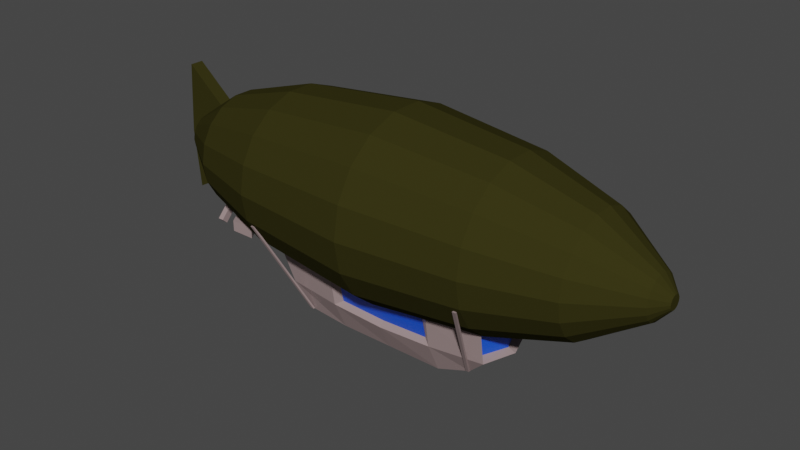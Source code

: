 # Source: blimp_only.blend  (saved by Blender 3.4.6; exported with 4.5.12 LTS)
import bpy
from mathutils import Matrix  # noqa: F401  (used for matrix-valued properties, if any)

bpy.ops.wm.read_factory_settings(use_empty=True)
scene = bpy.context.scene
scene.name = 'Scene'

# ---- collections
col_collection = bpy.data.collections.new('Collection'); scene.collection.children.link(col_collection)

# ---- materials (node trees are filled in below, after node groups)
mat_blimp = bpy.data.materials.new('blimp')
mat_blimp.use_transparent_shadow = False
mat_metal_attachments = bpy.data.materials.new('metal attachments')
mat_metal_attachments.use_transparent_shadow = False
mat_glass = bpy.data.materials.new('glass')
mat_glass.use_transparent_shadow = False

# ---- material node trees
mat_blimp.use_nodes = True; mat_blimp.node_tree.nodes.clear()
_N = mat_blimp.node_tree.nodes; _L = mat_blimp.node_tree.links
n0 = _N.new('ShaderNodeBsdfPrincipled'); n0.name = 'Principled BSDF'; n0.location = (10, 300)
n0.distribution = 'GGX'
n0.subsurface_method = 'RANDOM_WALK_SKIN'
n0.inputs[0].default_value = (0.03545, 0.03264, 0.007624, 1.0)
n0.inputs[2].default_value = 0.0
n0.inputs[3].default_value = 1.45
n0.inputs[13].default_value = 0.0
n0.inputs[27].default_value = (0.0, 0.0, 0.0, 1.0)
n0.inputs[28].default_value = 1.0
n1 = _N.new('ShaderNodeOutputMaterial'); n1.name = 'Material Output'; n1.location = (300, 300)
_L.new(n0.outputs[0], n1.inputs[0])
n1.is_active_output = True
mat_metal_attachments.use_nodes = True; mat_metal_attachments.node_tree.nodes.clear()
_N = mat_metal_attachments.node_tree.nodes; _L = mat_metal_attachments.node_tree.links
n0 = _N.new('ShaderNodeBsdfPrincipled'); n0.name = 'Principled BSDF'; n0.location = (10, 300)
n0.distribution = 'GGX'
n0.subsurface_method = 'RANDOM_WALK_SKIN'
n0.inputs[0].default_value = (0.3394, 0.2506, 0.2478, 1.0)
n0.inputs[2].default_value = 0.2869
n0.inputs[3].default_value = 1.45
n0.inputs[13].default_value = 0.2973
n0.inputs[27].default_value = (0.0, 0.0, 0.0, 1.0)
n0.inputs[28].default_value = 1.0
n1 = _N.new('ShaderNodeOutputMaterial'); n1.name = 'Material Output'; n1.location = (300, 300)
_L.new(n0.outputs[0], n1.inputs[0])
n1.is_active_output = True
mat_glass.use_nodes = True; mat_glass.node_tree.nodes.clear()
_N = mat_glass.node_tree.nodes; _L = mat_glass.node_tree.links
n0 = _N.new('ShaderNodeBsdfPrincipled'); n0.name = 'Principled BSDF'; n0.location = (10, 300)
n0.distribution = 'GGX'
n0.subsurface_method = 'RANDOM_WALK_SKIN'
n0.inputs[0].default_value = (0.0002261, 0.08616, 0.8, 1.0)
n0.inputs[3].default_value = 1.45
n0.inputs[13].default_value = 1.0
n0.inputs[27].default_value = (0.0, 0.0, 0.0, 1.0)
n0.inputs[28].default_value = 1.0
n1 = _N.new('ShaderNodeOutputMaterial'); n1.name = 'Material Output'; n1.location = (300, 300)
_L.new(n0.outputs[0], n1.inputs[0])
n1.is_active_output = True

# ---- world
world_world = bpy.data.worlds.new('World'); scene.world = world_world
world_world.use_nodes = True; world_world.node_tree.nodes.clear()
_N = world_world.node_tree.nodes; _L = world_world.node_tree.links
n0 = _N.new('ShaderNodeOutputWorld'); n0.name = 'World Output'; n0.location = (300, 300)
n1 = _N.new('ShaderNodeBackground'); n1.name = 'Background'; n1.location = (10, 300)
n1.inputs[0].default_value = (0.05088, 0.05088, 0.05088, 1.0)
_L.new(n1.outputs[0], n0.inputs[0])
n0.is_active_output = True
world_world.color = (0.05088, 0.05088, 0.05088)
world_world.use_sun_shadow = False
world_world.sun_shadow_jitter_overblur = 0.0

# ---- meshes
me_blimp = bpy.data.meshes.new('blimp')
me_blimp.from_pydata([(-2.359, 1.011, -1.34), (-2.359, 1.011, 1.056), (-2.017, 0.9511, -1.34), (-2.017, 0.9511, 1.056), (-1.716, 0.7774, -1.34), (-1.716, 0.7774, 1.056), (-1.493, 0.5114, -1.34), (-1.493, 0.5114, 1.056), (-1.374, 0.185, -1.34), (-1.374, 0.185, 1.056), (-1.374, -0.1623, -1.34), (-1.374, -0.1623, 1.056), (-1.493, -0.4886, -1.34), (-1.493, -0.4886, 1.056), (-1.716, -0.7547, -1.34), (-1.716, -0.7547, 1.056), (-2.017, -0.9283, -1.34), (-2.017, -0.9283, 1.056), (-2.359, -0.9886, -1.34), (-2.359, -0.9886, 1.056), (-2.701, -0.9283, -1.34), (-2.701, -0.9283, 1.056), (-3.002, -0.7547, -1.34), (-3.002, -0.7547, 1.056), (-3.225, -0.4886, -1.34), (-3.225, -0.4886, 1.056), (-3.344, -0.1623, -1.34), (-3.344, -0.1623, 1.056), (-3.344, 0.185, -1.34), (-3.344, 0.185, 1.056), (-3.225, 0.5114, -1.34), (-3.225, 0.5114, 1.056), (-3.002, 0.7774, -1.34), (-3.002, 0.7774, 1.056), (-2.701, 0.9511, -1.34), (-2.701, 0.9511, 1.056), (-2.359, 0.7173, -2.114), (-2.118, 0.6747, -2.114), (-2.118, 0.6747, 1.83), (-2.359, 0.7173, 1.83), (-1.905, 0.5522, -2.114), (-1.905, 0.5522, 1.83), (-1.748, 0.3644, -2.114), (-1.748, 0.3644, 1.83), (-1.664, 0.134, -2.114), (-1.664, 0.134, 1.83), (-1.664, -0.1112, -2.114), (-1.664, -0.1112, 1.83), (-1.748, -0.3416, -2.114), (-1.748, -0.3416, 1.83), (-1.905, -0.5294, -2.114), (-1.905, -0.5294, 1.83), (-2.118, -0.652, -2.114), (-2.118, -0.652, 1.83), (-2.359, -0.6945, -2.114), (-2.359, -0.6945, 1.83), (-2.6, -0.652, -2.114), (-2.6, -0.652, 1.83), (-2.813, -0.5294, -2.114), (-2.813, -0.5294, 1.83), (-2.97, -0.3416, -2.114), (-2.97, -0.3416, 1.83), (-3.054, -0.1112, -2.114), (-3.054, -0.1112, 1.83), (-3.054, 0.134, -2.114), (-3.054, 0.134, 1.83), (-2.97, 0.3644, -2.114), (-2.97, 0.3644, 1.83), (-2.813, 0.5522, -2.114), (-2.813, 0.5522, 1.83), (-2.6, 0.6747, -2.114), (-2.6, 0.6747, 1.83), (-2.359, 0.2749, -2.646), (-2.269, 0.259, -2.646), (-2.269, 0.259, 2.363), (-2.359, 0.2749, 2.363), (-2.19, 0.2132, -2.646), (-2.19, 0.2132, 2.363), (-2.131, 0.1431, -2.646), (-2.131, 0.1431, 2.363), (-2.099, 0.05714, -2.646), (-2.099, 0.05714, 2.363), (-2.099, -0.03436, -2.646), (-2.099, -0.03436, 2.363), (-2.131, -0.1203, -2.646), (-2.131, -0.1203, 2.363), (-2.19, -0.1904, -2.646), (-2.19, -0.1904, 2.363), (-2.269, -0.2362, -2.646), (-2.269, -0.2362, 2.363), (-2.359, -0.2521, -2.646), (-2.359, -0.2521, 2.363), (-2.449, -0.2362, -2.646), (-2.449, -0.2362, 2.363), (-2.528, -0.1904, -2.646), (-2.528, -0.1904, 2.363), (-2.587, -0.1203, -2.646), (-2.587, -0.1203, 2.363), (-2.618, -0.03436, -2.646), (-2.618, -0.03436, 2.363), (-2.618, 0.05714, -2.646), (-2.618, 0.05714, 2.363), (-2.587, 0.1431, -2.646), (-2.587, 0.1431, 2.363), (-2.528, 0.2132, -2.646), (-2.528, 0.2132, 2.363), (-2.449, 0.259, -2.646), (-2.449, 0.259, 2.363), (-2.359, 1.171, -0.09796), (-1.962, 1.101, -0.09796), (-1.614, 0.8995, -0.09796), (-1.355, 0.5911, -0.09796), (-1.217, 0.2127, -0.09796), (-1.217, -0.1899, -0.09796), (-1.355, -0.5683, -0.09796), (-1.614, -0.8767, -0.09796), (-1.962, -1.078, -0.09796), (-2.359, -1.148, -0.09796), (-2.755, -1.078, -0.09796), (-3.104, -0.8767, -0.09796), (-3.363, -0.5683, -0.09796), (-3.501, -0.1899, -0.09796), (-3.501, 0.2127, -0.09796), (-3.363, 0.5911, -0.09796), (-3.104, 0.8995, -0.09796), (-2.755, 1.101, -0.09796), (-2.359, 0.09677, -2.769), (-2.33, 0.09162, -2.769), (-2.33, 0.09162, 2.486), (-2.359, 0.09677, 2.486), (-2.304, 0.07679, -2.769), (-2.304, 0.07679, 2.486), (-2.285, 0.05408, -2.769), (-2.285, 0.05408, 2.486), (-2.275, 0.02621, -2.769), (-2.275, 0.02621, 2.486), (-2.275, -0.003437, -2.769), (-2.275, -0.003437, 2.486), (-2.285, -0.0313, -2.769), (-2.285, -0.0313, 2.486), (-2.304, -0.05402, -2.769), (-2.304, -0.05402, 2.486), (-2.33, -0.06884, -2.769), (-2.33, -0.06884, 2.486), (-2.359, -0.07399, -2.769), (-2.359, -0.07399, 2.486), (-2.388, -0.06884, -2.769), (-2.388, -0.06884, 2.486), (-2.414, -0.05402, -2.769), (-2.414, -0.05402, 2.486), (-2.433, -0.0313, -2.769), (-2.433, -0.0313, 2.486), (-2.443, -0.003437, -2.769), (-2.443, -0.003437, 2.486), (-2.443, 0.02621, -2.769), (-2.443, 0.02621, 2.486), (-2.433, 0.05408, -2.769), (-2.433, 0.05408, 2.486), (-2.414, 0.07679, -2.769), (-2.414, 0.07679, 2.486), (-2.388, 0.09162, -2.769), (-2.388, 0.09162, 2.486), (-0.6974, -0.264, -1.079), (-1.484, -0.4457, -1.31), (-0.6974, 0.2867, -1.079), (-1.484, 0.4669, -1.31), (-0.8066, -0.264, 0.8006), (-1.471, -0.4457, 1.006), (-0.8066, 0.2867, 0.8006), (-1.471, 0.4669, 1.006), (-0.7104, -0.3001, -1.073), (-1.967, -0.9287, -1.296), (-0.7104, -0.2748, -1.073), (-1.967, -0.9034, -1.296), (-0.7104, -0.3001, -1.04), (-1.967, -0.9287, -1.262), (-0.7104, -0.2748, -1.04), (-1.967, -0.9034, -1.262), (-0.65, 0.2867, -0.09671), (-1.324, 0.5239, -0.09671), (-0.65, -0.264, -0.09671), (-1.324, -0.5011, -0.09671), (-1.062, -0.3865, -1.2), (-1.062, 0.4077, -1.2), (-1.067, 0.4077, 1.006), (-1.067, -0.3865, 1.006), (-0.9934, -0.4418, -0.09671), (-0.9934, 0.4646, -0.09671), (-1.217, 0.01139, -0.09796), (-0.7502, 0.01139, -1.079), (-1.381, 0.01139, -1.455), (-0.8593, 0.01139, 0.8006), (-1.369, 0.01139, 1.116), (-1.221, 0.01139, -0.09671), (-0.7027, 0.01139, -0.09671), (-1.067, 0.01139, 1.116), (-1.062, 0.01139, -1.344), (-1.296, 0.1989, 0.4792), (-1.296, -0.1761, 0.4792), (-1.397, 0.5239, 0.4548), (-0.65, -0.264, 0.4548), (-0.65, 0.2867, 0.4548), (-1.397, -0.5011, 0.4548), (-1.03, -0.4418, 0.4548), (-1.03, 0.4646, 0.4548), (-1.295, 0.01139, 0.4548), (-0.7027, 0.01139, 0.4548), (-0.65, 0.2867, -0.6482), (-1.392, -0.5011, -0.6482), (-1.392, 0.5239, -0.6482), (-0.65, -0.264, -0.6482), (-1.028, 0.4646, -0.6482), (-1.028, -0.4418, -0.6482), (-0.7027, 0.01139, -0.6482), (-1.289, 0.01139, -0.6482), (-0.8074, -0.2887, 0.7701), (-1.967, -0.9369, 0.9923), (-0.8074, -0.2634, 0.7701), (-1.967, -0.9115, 0.9923), (-0.8074, -0.2887, 0.8033), (-1.967, -0.9369, 1.026), (-0.8074, -0.2634, 0.8033), (-1.967, -0.9115, 1.026), (-0.815, 0.2997, 0.7973), (-2.002, 0.9446, 1.067), (-0.815, 0.325, 0.7973), (-2.002, 0.9699, 1.067), (-0.815, 0.2997, 0.8306), (-2.002, 0.9446, 1.1), (-0.815, 0.325, 0.8306), (-2.002, 0.9699, 1.1), (-0.7137, 0.2883, -1.077), (-2.029, 0.9816, -1.344), (-0.7137, 0.3137, -1.077), (-2.029, 1.007, -1.344), (-0.7137, 0.2883, -1.044), (-2.029, 0.9816, -1.311), (-0.7137, 0.3137, -1.044), (-2.029, 1.007, -1.311), (-1.344, 0.4688, -0.577), (-1.296, 0.4688, -0.09674), (-1.348, -0.446, 0.3836), (-1.296, -0.446, -0.09674), (-1.061, -0.3868, -0.09674), (-1.061, 0.4096, -0.09674), (-1.085, 0.4096, -0.577), (-1.087, -0.3868, 0.3836), (-1.348, 0.4688, 0.3836), (-1.087, 0.4096, 0.3836), (-1.344, -0.446, -0.577), (-1.085, -0.3868, -0.577), (-1.353, 0.01125, 1.041), (-1.438, -0.3638, 0.9374), (-1.438, 0.3849, 0.9374), (-1.103, 0.3306, 0.9374), (-1.103, -0.3095, 0.9374), (-1.103, 0.01126, 1.041)], [], [(108, 1, 3, 109), (109, 3, 5, 110), (110, 5, 7, 111), (111, 7, 9, 197, 112), (197, 9, 11, 198), (113, 198, 11, 13, 114), (114, 13, 15, 115), (115, 15, 17, 116), (116, 17, 19, 117), (117, 19, 21, 118), (118, 21, 23, 119), (119, 23, 25, 120), (120, 25, 27, 121), (121, 27, 29, 122), (122, 29, 31, 123), (123, 31, 33, 124), (22, 24, 60, 58), (124, 33, 35, 125), (125, 35, 1, 108), (4, 6, 42, 40), (45, 43, 79, 81), (56, 58, 94, 92), (7, 5, 41, 43), (25, 23, 59, 61), (14, 16, 52, 50), (32, 34, 70, 68), (17, 15, 51, 53), (35, 33, 69, 71), (6, 8, 44, 42), (24, 26, 62, 60), (9, 7, 43, 45), (27, 25, 61, 63), (16, 18, 54, 52), (34, 0, 36, 70), (19, 17, 53, 55), (1, 35, 71, 39), (8, 10, 46, 44), (26, 28, 64, 62), (0, 2, 37, 36), (11, 9, 45, 47), (29, 27, 63, 65), (3, 1, 39, 38), (18, 20, 56, 54), (21, 19, 55, 57), (10, 12, 48, 46), (28, 30, 66, 64), (13, 11, 47, 49), (31, 29, 65, 67), (2, 4, 40, 37), (20, 22, 58, 56), (5, 3, 38, 41), (23, 21, 57, 59), (12, 14, 50, 48), (30, 32, 68, 66), (15, 13, 49, 51), (33, 31, 67, 69), (100, 102, 156, 154), (74, 75, 129, 128), (70, 36, 72, 106), (59, 57, 93, 95), (44, 46, 82, 80), (39, 71, 107, 75), (58, 60, 96, 94), (47, 45, 81, 83), (61, 59, 95, 97), (46, 48, 84, 82), (60, 62, 98, 96), (49, 47, 83, 85), (63, 61, 97, 99), (48, 50, 86, 84), (62, 64, 100, 98), (51, 49, 85, 87), (36, 37, 73, 72), (65, 63, 99, 101), (50, 52, 88, 86), (38, 39, 75, 74), (64, 66, 102, 100), (53, 51, 87, 89), (37, 40, 76, 73), (67, 65, 101, 103), (52, 54, 90, 88), (41, 38, 74, 77), (66, 68, 104, 102), (55, 53, 89, 91), (40, 42, 78, 76), (69, 67, 103, 105), (54, 56, 92, 90), (43, 41, 77, 79), (68, 70, 106, 104), (57, 55, 91, 93), (42, 44, 80, 78), (71, 69, 105, 107), (34, 125, 108, 0), (32, 124, 125, 34), (30, 123, 124, 32), (28, 122, 123, 30), (26, 121, 122, 28), (24, 120, 121, 26), (22, 119, 120, 24), (20, 118, 119, 22), (18, 117, 118, 20), (16, 116, 117, 18), (14, 115, 116, 16), (12, 114, 115, 14), (10, 113, 114, 12), (8, 112, 188, 113, 10), (6, 111, 112, 8), (4, 110, 111, 6), (2, 109, 110, 4), (0, 108, 109, 2), (128, 129, 161, 159, 157, 155, 153, 151, 149, 147, 145, 143, 141, 139, 137, 135, 133, 131), (126, 127, 130, 132, 134, 136, 138, 140, 142, 144, 146, 148, 150, 152, 154, 156, 158, 160), (89, 87, 141, 143), (73, 76, 130, 127), (103, 101, 155, 157), (88, 90, 144, 142), (77, 74, 128, 131), (102, 104, 158, 156), (91, 89, 143, 145), (76, 78, 132, 130), (105, 103, 157, 159), (90, 92, 146, 144), (79, 77, 131, 133), (104, 106, 160, 158), (93, 91, 145, 147), (78, 80, 134, 132), (107, 105, 159, 161), (92, 94, 148, 146), (81, 79, 133, 135), (106, 72, 126, 160), (95, 93, 147, 149), (80, 82, 136, 134), (75, 107, 161, 129), (94, 96, 150, 148), (83, 81, 135, 137), (97, 95, 149, 151), (82, 84, 138, 136), (96, 98, 152, 150), (85, 83, 137, 139), (99, 97, 151, 153), (84, 86, 140, 138), (98, 100, 154, 152), (87, 85, 139, 141), (72, 73, 127, 126), (101, 99, 153, 155), (86, 88, 142, 140), (196, 190, 165, 183), (204, 199, 169, 184), (167, 185, 255, 252), (212, 208, 163, 182), (206, 191, 166, 200), (214, 190, 163, 208), (170, 171, 173, 172), (172, 173, 177, 176), (176, 177, 175, 174), (174, 175, 171, 170), (172, 176, 174, 170), (177, 173, 171, 175), (205, 193, 181, 202), (213, 194, 180, 210), (202, 181, 242, 241), (199, 204, 248, 247), (207, 211, 187, 178), (200, 203, 186, 180), (210, 212, 182, 162), (191, 195, 185, 166), (201, 204, 184, 168), (189, 196, 183, 164), (162, 182, 196, 189), (168, 184, 195, 191), (207, 178, 194, 213), (199, 179, 193, 205), (209, 165, 190, 214), (201, 168, 191, 206), (169, 192, 251, 253), (182, 163, 190, 196), (178, 201, 206, 194), (169, 199, 205, 192), (178, 187, 204, 201), (166, 185, 203, 200), (185, 167, 202, 203), (192, 205, 202, 167), (194, 206, 200, 180), (208, 212, 250, 249), (112, 197, 198, 113, 188), (179, 209, 214, 193), (164, 207, 213, 189), (180, 186, 212, 210), (164, 183, 211, 207), (183, 165, 209, 211), (189, 213, 210, 162), (193, 214, 208, 181), (181, 208, 249, 242), (215, 216, 218, 217), (217, 218, 222, 221), (221, 222, 220, 219), (219, 220, 216, 215), (217, 221, 219, 215), (222, 218, 216, 220), (223, 224, 226, 225), (225, 226, 230, 229), (229, 230, 228, 227), (227, 228, 224, 223), (225, 229, 227, 223), (230, 226, 224, 228), (231, 232, 234, 233), (233, 234, 238, 237), (237, 238, 236, 235), (235, 236, 232, 231), (233, 237, 235, 231), (238, 234, 232, 236), (246, 241, 242, 243), (245, 239, 240, 244), (244, 240, 247, 248), (243, 242, 249, 250), (212, 186, 243, 250), (204, 187, 244, 248), (211, 209, 239, 245), (203, 202, 241, 246), (187, 211, 245, 244), (209, 179, 240, 239), (186, 203, 246, 243), (179, 199, 247, 240), (256, 251, 252, 255), (254, 253, 251, 256), (195, 184, 254, 256), (184, 169, 253, 254), (192, 167, 252, 251), (185, 195, 256, 255)])
me_blimp.polygons.foreach_set('material_index', [0, 0, 0, 0, 0, 0, 0, 0, 0, 0, 0, 0, 0, 0, 0, 0, 0, 0, 0, 0, 0, 0, 0, 0, 0, 0, 0, 0, 0, 0, 0, 0, 0, 0, 0, 0, 0, 0, 0, 0, 0, 0, 0, 0, 0, 0, 0, 0, 0, 0, 0, 0, 0, 0, 0, 0, 0, 0, 0, 0, 0, 0, 0, 0, 0, 0, 0, 0, 0, 0, 0, 0, 0, 0, 0, 0, 0, 0, 0, 0, 0, 0, 0, 0, 0, 0, 0, 0, 0, 0, 0, 0, 0, 0, 0, 0, 0, 0, 0, 0, 0, 0, 0, 0, 0, 0, 0, 0, 0, 0, 0, 0, 0, 0, 0, 0, 0, 0, 0, 0, 0, 0, 0, 0, 0, 0, 0, 0, 0, 0, 0, 0, 0, 0, 0, 0, 0, 0, 0, 0, 0, 0, 0, 0, 0, 0, 1, 1, 1, 1, 1, 1, 1, 1, 1, 1, 1, 1, 1, 1, 1, 1, 1, 1, 1, 1, 1, 1, 1, 1, 1, 1, 1, 1, 1, 1, 1, 1, 1, 1, 1, 1, 1, 1, 0, 1, 1, 1, 1, 1, 1, 1, 1, 1, 1, 1, 1, 1, 1, 1, 1, 1, 1, 1, 1, 1, 1, 1, 1, 1, 1, 2, 2, 2, 2, 1, 1, 1, 1, 1, 1, 1, 1, 2, 2, 1, 1, 1, 1])
_uv = me_blimp.uv_layers.new(name='UVMap')
_uv.uv.foreach_set('vector', [1.0, 0.75, 1.0, 1.0, 0.9444, 1.0, 0.9444, 0.75, 0.9444, 0.75, 0.9444, 1.0, 0.8889, 1.0, 0.8889, 0.75, 0.8889, 0.75, 0.8889, 1.0, 0.8333, 1.0, 0.8333, 0.75, 0.8333, 0.75, 0.8333, 1.0, 0.7778, 1.0, 0.7778, 0.875, 0.7778, 0.75, 0.7778, 0.875, 0.7778, 1.0, 0.7222, 1.0, 0.7222, 0.875, 0.7222, 0.75, 0.7222, 0.875, 0.7222, 1.0, 0.6667, 1.0, 0.6667, 0.75, 0.6667, 0.75, 0.6667, 1.0, 0.6111, 1.0, 0.6111, 0.75, 0.6111, 0.75, 0.6111, 1.0, 0.5556, 1.0, 0.5556, 0.75, 0.5556, 0.75, 0.5556, 1.0, 0.5, 1.0, 0.5, 0.75, 0.5, 0.75, 0.5, 1.0, 0.4444, 1.0, 0.4444, 0.75, 0.4444, 0.75, 0.4444, 1.0, 0.3889, 1.0, 0.3889, 0.75, 0.3889, 0.75, 0.3889, 1.0, 0.3333, 1.0, 0.3333, 0.75, 0.3333, 0.75, 0.3333, 1.0, 0.2778, 1.0, 0.2778, 0.75, 0.2778, 0.75, 0.2778, 1.0, 0.2222, 1.0, 0.2222, 0.75, 0.2222, 0.75, 0.2222, 1.0, 0.1667, 1.0, 0.1667, 0.75, 0.1667, 0.75, 0.1667, 1.0, 0.1111, 1.0, 0.1111, 0.75, 0.3889, 0.5, 0.3333, 0.5, 0.3333, 0.5, 0.3889, 0.5, 0.1111, 0.75, 0.1111, 1.0, 0.05556, 1.0, 0.05556, 0.75, 0.05556, 0.75, 0.05556, 1.0, -1.863e-07, 1.0, -1.863e-07, 0.75, 0.8889, 0.5, 0.8333, 0.5, 0.8333, 0.5, 0.8889, 0.5, 0.7778, 1.0, 0.8333, 1.0, 0.8333, 1.0, 0.7778, 1.0, 0.4444, 0.5, 0.3889, 0.5, 0.3889, 0.5, 0.4444, 0.5, 0.8333, 1.0, 0.8889, 1.0, 0.8889, 1.0, 0.8333, 1.0, 0.3333, 1.0, 0.3889, 1.0, 0.3889, 1.0, 0.3333, 1.0, 0.6111, 0.5, 0.5556, 0.5, 0.5556, 0.5, 0.6111, 0.5, 0.1111, 0.5, 0.05556, 0.5, 0.05556, 0.5, 0.1111, 0.5, 0.5556, 1.0, 0.6111, 1.0, 0.6111, 1.0, 0.5556, 1.0, 0.05556, 1.0, 0.1111, 1.0, 0.1111, 1.0, 0.05556, 1.0, 0.8333, 0.5, 0.7778, 0.5, 0.7778, 0.5, 0.8333, 0.5, 0.3333, 0.5, 0.2778, 0.5, 0.2778, 0.5, 0.3333, 0.5, 0.7778, 1.0, 0.8333, 1.0, 0.8333, 1.0, 0.7778, 1.0, 0.2778, 1.0, 0.3333, 1.0, 0.3333, 1.0, 0.2778, 1.0, 0.5556, 0.5, 0.5, 0.5, 0.5, 0.5, 0.5556, 0.5, 0.05556, 0.5, -1.863e-07, 0.5, -1.863e-07, 0.5, 0.05556, 0.5, 0.5, 1.0, 0.5556, 1.0, 0.5556, 1.0, 0.5, 1.0, -1.863e-07, 1.0, 0.05556, 1.0, 0.05556, 1.0, -1.863e-07, 1.0, 0.7778, 0.5, 0.7222, 0.5, 0.7222, 0.5, 0.7778, 0.5, 0.2778, 0.5, 0.2222, 0.5, 0.2222, 0.5, 0.2778, 0.5, 1.0, 0.5, 0.9444, 0.5, 0.9444, 0.5, 1.0, 0.5, 0.7222, 1.0, 0.7778, 1.0, 0.7778, 1.0, 0.7222, 1.0, 0.2222, 1.0, 0.2778, 1.0, 0.2778, 1.0, 0.2222, 1.0, 0.9444, 1.0, 1.0, 1.0, 1.0, 1.0, 0.9444, 1.0, 0.5, 0.5, 0.4444, 0.5, 0.4444, 0.5, 0.5, 0.5, 0.4444, 1.0, 0.5, 1.0, 0.5, 1.0, 0.4444, 1.0, 0.7222, 0.5, 0.6667, 0.5, 0.6667, 0.5, 0.7222, 0.5, 0.2222, 0.5, 0.1667, 0.5, 0.1667, 0.5, 0.2222, 0.5, 0.6667, 1.0, 0.7222, 1.0, 0.7222, 1.0, 0.6667, 1.0, 0.1667, 1.0, 0.2222, 1.0, 0.2222, 1.0, 0.1667, 1.0, 0.9444, 0.5, 0.8889, 0.5, 0.8889, 0.5, 0.9444, 0.5, 0.4444, 0.5, 0.3889, 0.5, 0.3889, 0.5, 0.4444, 0.5, 0.8889, 1.0, 0.9444, 1.0, 0.9444, 1.0, 0.8889, 1.0, 0.3889, 1.0, 0.4444, 1.0, 0.4444, 1.0, 0.3889, 1.0, 0.6667, 0.5, 0.6111, 0.5, 0.6111, 0.5, 0.6667, 0.5, 0.1667, 0.5, 0.1111, 0.5, 0.1111, 0.5, 0.1667, 0.5, 0.6111, 1.0, 0.6667, 1.0, 0.6667, 1.0, 0.6111, 1.0, 0.1111, 1.0, 0.1667, 1.0, 0.1667, 1.0, 0.1111, 1.0, 0.2222, 0.5, 0.1667, 0.5, 0.1667, 0.5, 0.2222, 0.5, 0.9444, 1.0, 1.0, 1.0, 1.0, 1.0, 0.9444, 1.0, 0.05556, 0.5, -1.863e-07, 0.5, -1.863e-07, 0.5, 0.05556, 0.5, 0.3889, 1.0, 0.4444, 1.0, 0.4444, 1.0, 0.3889, 1.0, 0.7778, 0.5, 0.7222, 0.5, 0.7222, 0.5, 0.7778, 0.5, -1.863e-07, 1.0, 0.05556, 1.0, 0.05556, 1.0, -1.863e-07, 1.0, 0.3889, 0.5, 0.3333, 0.5, 0.3333, 0.5, 0.3889, 0.5, 0.7222, 1.0, 0.7778, 1.0, 0.7778, 1.0, 0.7222, 1.0, 0.3333, 1.0, 0.3889, 1.0, 0.3889, 1.0, 0.3333, 1.0, 0.7222, 0.5, 0.6667, 0.5, 0.6667, 0.5, 0.7222, 0.5, 0.3333, 0.5, 0.2778, 0.5, 0.2778, 0.5, 0.3333, 0.5, 0.6667, 1.0, 0.7222, 1.0, 0.7222, 1.0, 0.6667, 1.0, 0.2778, 1.0, 0.3333, 1.0, 0.3333, 1.0, 0.2778, 1.0, 0.6667, 0.5, 0.6111, 0.5, 0.6111, 0.5, 0.6667, 0.5, 0.2778, 0.5, 0.2222, 0.5, 0.2222, 0.5, 0.2778, 0.5, 0.6111, 1.0, 0.6667, 1.0, 0.6667, 1.0, 0.6111, 1.0, 1.0, 0.5, 0.9444, 0.5, 0.9444, 0.5, 1.0, 0.5, 0.2222, 1.0, 0.2778, 1.0, 0.2778, 1.0, 0.2222, 1.0, 0.6111, 0.5, 0.5556, 0.5, 0.5556, 0.5, 0.6111, 0.5, 0.9444, 1.0, 1.0, 1.0, 1.0, 1.0, 0.9444, 1.0, 0.2222, 0.5, 0.1667, 0.5, 0.1667, 0.5, 0.2222, 0.5, 0.5556, 1.0, 0.6111, 1.0, 0.6111, 1.0, 0.5556, 1.0, 0.9444, 0.5, 0.8889, 0.5, 0.8889, 0.5, 0.9444, 0.5, 0.1667, 1.0, 0.2222, 1.0, 0.2222, 1.0, 0.1667, 1.0, 0.5556, 0.5, 0.5, 0.5, 0.5, 0.5, 0.5556, 0.5, 0.8889, 1.0, 0.9444, 1.0, 0.9444, 1.0, 0.8889, 1.0, 0.1667, 0.5, 0.1111, 0.5, 0.1111, 0.5, 0.1667, 0.5, 0.5, 1.0, 0.5556, 1.0, 0.5556, 1.0, 0.5, 1.0, 0.8889, 0.5, 0.8333, 0.5, 0.8333, 0.5, 0.8889, 0.5, 0.1111, 1.0, 0.1667, 1.0, 0.1667, 1.0, 0.1111, 1.0, 0.5, 0.5, 0.4444, 0.5, 0.4444, 0.5, 0.5, 0.5, 0.8333, 1.0, 0.8889, 1.0, 0.8889, 1.0, 0.8333, 1.0, 0.1111, 0.5, 0.05556, 0.5, 0.05556, 0.5, 0.1111, 0.5, 0.4444, 1.0, 0.5, 1.0, 0.5, 1.0, 0.4444, 1.0, 0.8333, 0.5, 0.7778, 0.5, 0.7778, 0.5, 0.8333, 0.5, 0.05556, 1.0, 0.1111, 1.0, 0.1111, 1.0, 0.05556, 1.0, 0.05556, 0.5, 0.05556, 0.75, -1.863e-07, 0.75, -1.863e-07, 0.5, 0.1111, 0.5, 0.1111, 0.75, 0.05556, 0.75, 0.05556, 0.5, 0.1667, 0.5, 0.1667, 0.75, 0.1111, 0.75, 0.1111, 0.5, 0.2222, 0.5, 0.2222, 0.75, 0.1667, 0.75, 0.1667, 0.5, 0.2778, 0.5, 0.2778, 0.75, 0.2222, 0.75, 0.2222, 0.5, 0.3333, 0.5, 0.3333, 0.75, 0.2778, 0.75, 0.2778, 0.5, 0.3889, 0.5, 0.3889, 0.75, 0.3333, 0.75, 0.3333, 0.5, 0.4444, 0.5, 0.4444, 0.75, 0.3889, 0.75, 0.3889, 0.5, 0.5, 0.5, 0.5, 0.75, 0.4444, 0.75, 0.4444, 0.5, 0.5556, 0.5, 0.5556, 0.75, 0.5, 0.75, 0.5, 0.5, 0.6111, 0.5, 0.6111, 0.75, 0.5556, 0.75, 0.5556, 0.5, 0.6667, 0.5, 0.6667, 0.75, 0.6111, 0.75, 0.6111, 0.5, 0.7222, 0.5, 0.7222, 0.75, 0.6667, 0.75, 0.6667, 0.5, 0.7778, 0.5, 0.7778, 0.75, 0.75, 0.75, 0.7222, 0.75, 0.7222, 0.5, 0.8333, 0.5, 0.8333, 0.75, 0.7778, 0.75, 0.7778, 0.5, 0.8889, 0.5, 0.8889, 0.75, 0.8333, 0.75, 0.8333, 0.5, 0.9444, 0.5, 0.9444, 0.75, 0.8889, 0.75, 0.8889, 0.5, 1.0, 0.5, 1.0, 0.75, 0.9444, 0.75, 0.9444, 0.5, 0.3321, 0.4755, 0.25, 0.49, 0.1679, 0.4755, 0.09573, 0.4339, 0.04215, 0.37, 0.01365, 0.2917, 0.01365, 0.2083, 0.04215, 0.13, 0.09573, 0.06615, 0.1679, 0.02447, 0.25, 0.01, 0.3321, 0.02447, 0.4043, 0.06615, 0.4578, 0.13, 0.4864, 0.2083, 0.4864, 0.2917, 0.4578, 0.37, 0.4043, 0.4339, 0.75, 0.49, 0.8321, 0.4755, 0.9043, 0.4339, 0.9578, 0.37, 0.9864, 0.2917, 0.9864, 0.2083, 0.9578, 0.13, 0.9043, 0.06615, 0.8321, 0.02447, 0.75, 0.01, 0.6679, 0.02447, 0.5957, 0.06615, 0.5422, 0.13, 0.5136, 0.2083, 0.5136, 0.2917, 0.5422, 0.37, 0.5957, 0.4339, 0.6679, 0.4755, 0.5556, 1.0, 0.6111, 1.0, 0.6111, 1.0, 0.5556, 1.0, 0.9444, 0.5, 0.8889, 0.5, 0.8889, 0.5, 0.9444, 0.5, 0.1667, 1.0, 0.2222, 1.0, 0.2222, 1.0, 0.1667, 1.0, 0.5556, 0.5, 0.5, 0.5, 0.5, 0.5, 0.5556, 0.5, 0.8889, 1.0, 0.9444, 1.0, 0.9444, 1.0, 0.8889, 1.0, 0.1667, 0.5, 0.1111, 0.5, 0.1111, 0.5, 0.1667, 0.5, 0.5, 1.0, 0.5556, 1.0, 0.5556, 1.0, 0.5, 1.0, 0.8889, 0.5, 0.8333, 0.5, 0.8333, 0.5, 0.8889, 0.5, 0.1111, 1.0, 0.1667, 1.0, 0.1667, 1.0, 0.1111, 1.0, 0.5, 0.5, 0.4444, 0.5, 0.4444, 0.5, 0.5, 0.5, 0.8333, 1.0, 0.8889, 1.0, 0.8889, 1.0, 0.8333, 1.0, 0.1111, 0.5, 0.05556, 0.5, 0.05556, 0.5, 0.1111, 0.5, 0.4444, 1.0, 0.5, 1.0, 0.5, 1.0, 0.4444, 1.0, 0.8333, 0.5, 0.7778, 0.5, 0.7778, 0.5, 0.8333, 0.5, 0.05556, 1.0, 0.1111, 1.0, 0.1111, 1.0, 0.05556, 1.0, 0.4444, 0.5, 0.3889, 0.5, 0.3889, 0.5, 0.4444, 0.5, 0.7778, 1.0, 0.8333, 1.0, 0.8333, 1.0, 0.7778, 1.0, 0.05556, 0.5, -1.863e-07, 0.5, -1.863e-07, 0.5, 0.05556, 0.5, 0.3889, 1.0, 0.4444, 1.0, 0.4444, 1.0, 0.3889, 1.0, 0.7778, 0.5, 0.7222, 0.5, 0.7222, 0.5, 0.7778, 0.5, -1.863e-07, 1.0, 0.05556, 1.0, 0.05556, 1.0, -1.863e-07, 1.0, 0.3889, 0.5, 0.3333, 0.5, 0.3333, 0.5, 0.3889, 0.5, 0.7222, 1.0, 0.7778, 1.0, 0.7778, 1.0, 0.7222, 1.0, 0.3333, 1.0, 0.3889, 1.0, 0.3889, 1.0, 0.3333, 1.0, 0.7222, 0.5, 0.6667, 0.5, 0.6667, 0.5, 0.7222, 0.5, 0.3333, 0.5, 0.2778, 0.5, 0.2778, 0.5, 0.3333, 0.5, 0.6667, 1.0, 0.7222, 1.0, 0.7222, 1.0, 0.6667, 1.0, 0.2778, 1.0, 0.3333, 1.0, 0.3333, 1.0, 0.2778, 1.0, 0.6667, 0.5, 0.6111, 0.5, 0.6111, 0.5, 0.6667, 0.5, 0.2778, 0.5, 0.2222, 0.5, 0.2222, 0.5, 0.2778, 0.5, 0.6111, 1.0, 0.6667, 1.0, 0.6667, 1.0, 0.6111, 1.0, 1.0, 0.5, 0.9444, 0.5, 0.9444, 0.5, 1.0, 0.5, 0.2222, 1.0, 0.2778, 1.0, 0.2778, 1.0, 0.2222, 1.0, 0.6111, 0.5, 0.5556, 0.5, 0.5556, 0.5, 0.6111, 0.5, 0.5, 0.125, 0.625, 0.125, 0.625, 0.25, 0.5, 0.25, 0.5, 0.4375, 0.625, 0.4375, 0.625, 0.5, 0.5, 0.5, 0.625, 0.75, 0.5, 0.75, 0.5, 0.75, 0.625, 0.75, 0.5, 0.9375, 0.625, 0.9375, 0.625, 1.0, 0.5, 1.0, 0.3125, 0.625, 0.375, 0.625, 0.375, 0.75, 0.3125, 0.75, 0.8125, 0.625, 0.875, 0.625, 0.875, 0.75, 0.8125, 0.75, 0.375, 0.0, 0.625, 0.0, 0.625, 0.25, 0.375, 0.25, 0.375, 0.25, 0.625, 0.25, 0.625, 0.5, 0.375, 0.5, 0.375, 0.5, 0.625, 0.5, 0.625, 0.75, 0.375, 0.75, 0.375, 0.75, 0.625, 0.75, 0.625, 1.0, 0.375, 1.0, 0.125, 0.5, 0.375, 0.5, 0.375, 0.75, 0.125, 0.75, 0.625, 0.5, 0.875, 0.5, 0.875, 0.75, 0.625, 0.75, 0.6875, 0.625, 0.75, 0.625, 0.75, 0.75, 0.6875, 0.75, 0.1875, 0.625, 0.25, 0.625, 0.25, 0.75, 0.1875, 0.75, 0.6875, 0.75, 0.75, 0.75, 0.75, 0.75, 0.6875, 0.75, 0.625, 0.4375, 0.5, 0.4375, 0.5, 0.4375, 0.625, 0.4375, 0.375, 0.3125, 0.5, 0.3125, 0.5, 0.375, 0.375, 0.375, 0.375, 0.8125, 0.5, 0.8125, 0.5, 0.875, 0.375, 0.875, 0.375, 0.9375, 0.5, 0.9375, 0.5, 1.0, 0.375, 1.0, 0.375, 0.625, 0.5, 0.625, 0.5, 0.75, 0.375, 0.75, 0.375, 0.4375, 0.5, 0.4375, 0.5, 0.5, 0.375, 0.5, 0.375, 0.125, 0.5, 0.125, 0.5, 0.25, 0.375, 0.25, 0.375, 0.0, 0.5, 0.0, 0.5, 0.125, 0.375, 0.125, 0.375, 0.5, 0.5, 0.5, 0.5, 0.625, 0.375, 0.625, 0.1875, 0.5, 0.25, 0.5, 0.25, 0.625, 0.1875, 0.625, 0.6875, 0.5, 0.75, 0.5, 0.75, 0.625, 0.6875, 0.625, 0.8125, 0.5, 0.875, 0.5, 0.875, 0.625, 0.8125, 0.625, 0.3125, 0.5, 0.375, 0.5, 0.375, 0.625, 0.3125, 0.625, 0.625, 0.5, 0.625, 0.625, 0.625, 0.625, 0.625, 0.5, 0.5, 0.0, 0.625, 0.0, 0.625, 0.125, 0.5, 0.125, 0.25, 0.5, 0.3125, 0.5, 0.3125, 0.625, 0.25, 0.625, 0.625, 0.5, 0.6875, 0.5, 0.6875, 0.625, 0.625, 0.625, 0.375, 0.375, 0.5, 0.375, 0.5, 0.4375, 0.375, 0.4375, 0.375, 0.75, 0.5, 0.75, 0.5, 0.8125, 0.375, 0.8125, 0.5, 0.75, 0.625, 0.75, 0.625, 0.8125, 0.5, 0.8125, 0.625, 0.625, 0.6875, 0.625, 0.6875, 0.75, 0.625, 0.75, 0.25, 0.625, 0.3125, 0.625, 0.3125, 0.75, 0.25, 0.75, 0.625, 0.9375, 0.5, 0.9375, 0.5, 0.9375, 0.625, 0.9375, 0.7778, 0.75, 0.7778, 0.875, 0.7222, 0.875, 0.7222, 0.75, 0.75, 0.75, 0.75, 0.5, 0.8125, 0.5, 0.8125, 0.625, 0.75, 0.625, 0.125, 0.5, 0.1875, 0.5, 0.1875, 0.625, 0.125, 0.625, 0.375, 0.875, 0.5, 0.875, 0.5, 0.9375, 0.375, 0.9375, 0.375, 0.25, 0.5, 0.25, 0.5, 0.3125, 0.375, 0.3125, 0.5, 0.25, 0.625, 0.25, 0.625, 0.3125, 0.5, 0.3125, 0.125, 0.625, 0.1875, 0.625, 0.1875, 0.75, 0.125, 0.75, 0.75, 0.625, 0.8125, 0.625, 0.8125, 0.75, 0.75, 0.75, 0.75, 0.75, 0.8125, 0.75, 0.8125, 0.75, 0.75, 0.75, 0.375, 0.0, 0.625, 0.0, 0.625, 0.25, 0.375, 0.25, 0.375, 0.25, 0.625, 0.25, 0.625, 0.5, 0.375, 0.5, 0.375, 0.5, 0.625, 0.5, 0.625, 0.75, 0.375, 0.75, 0.375, 0.75, 0.625, 0.75, 0.625, 1.0, 0.375, 1.0, 0.125, 0.5, 0.375, 0.5, 0.375, 0.75, 0.125, 0.75, 0.625, 0.5, 0.875, 0.5, 0.875, 0.75, 0.625, 0.75, 0.375, 0.0, 0.625, 0.0, 0.625, 0.25, 0.375, 0.25, 0.375, 0.25, 0.625, 0.25, 0.625, 0.5, 0.375, 0.5, 0.375, 0.5, 0.625, 0.5, 0.625, 0.75, 0.375, 0.75, 0.375, 0.75, 0.625, 0.75, 0.625, 1.0, 0.375, 1.0, 0.125, 0.5, 0.375, 0.5, 0.375, 0.75, 0.125, 0.75, 0.625, 0.5, 0.875, 0.5, 0.875, 0.75, 0.625, 0.75, 0.375, 0.0, 0.625, 0.0, 0.625, 0.25, 0.375, 0.25, 0.375, 0.25, 0.625, 0.25, 0.625, 0.5, 0.375, 0.5, 0.375, 0.5, 0.625, 0.5, 0.625, 0.75, 0.375, 0.75, 0.375, 0.75, 0.625, 0.75, 0.625, 1.0, 0.375, 1.0, 0.125, 0.5, 0.375, 0.5, 0.375, 0.75, 0.125, 0.75, 0.625, 0.5, 0.875, 0.5, 0.875, 0.75, 0.625, 0.75, 0.5, 0.8125, 0.625, 0.8125, 0.625, 0.875, 0.5, 0.875, 0.5, 0.3125, 0.625, 0.3125, 0.625, 0.375, 0.5, 0.375, 0.5, 0.375, 0.625, 0.375, 0.625, 0.4375, 0.5, 0.4375, 0.5, 0.875, 0.625, 0.875, 0.625, 0.9375, 0.5, 0.9375, 0.5, 0.9375, 0.5, 0.875, 0.5, 0.875, 0.5, 0.9375, 0.5, 0.4375, 0.5, 0.375, 0.5, 0.375, 0.5, 0.4375, 0.5, 0.3125, 0.625, 0.3125, 0.625, 0.3125, 0.5, 0.3125, 0.5, 0.8125, 0.625, 0.8125, 0.625, 0.8125, 0.5, 0.8125, 0.5, 0.375, 0.5, 0.3125, 0.5, 0.3125, 0.5, 0.375, 0.8125, 0.5, 0.75, 0.5, 0.75, 0.5, 0.8125, 0.5, 0.5, 0.875, 0.5, 0.8125, 0.5, 0.8125, 0.5, 0.875, 0.75, 0.5, 0.6875, 0.5, 0.6875, 0.5, 0.75, 0.5, 0.5, 0.625, 0.625, 0.625, 0.625, 0.75, 0.5, 0.75, 0.5, 0.5, 0.625, 0.5, 0.625, 0.625, 0.5, 0.625, 0.5, 0.625, 0.5, 0.5, 0.5, 0.5, 0.5, 0.625, 0.5, 0.5, 0.625, 0.5, 0.625, 0.5, 0.5, 0.5, 0.625, 0.625, 0.625, 0.75, 0.625, 0.75, 0.625, 0.625, 0.5, 0.75, 0.5, 0.625, 0.5, 0.625, 0.5, 0.75])
me_blimp.materials.append(mat_blimp)
me_blimp.materials.append(mat_metal_attachments)
me_blimp.materials.append(mat_glass)
me_blimp.update()
me_motor = bpy.data.meshes.new('motor')
me_motor.from_pydata([(-1.913, -0.5109, 1.489), (-1.913, -0.5109, 1.625), (-1.913, 0.4891, 1.489), (-1.913, 0.4891, 1.625), (-1.663, -0.5109, 1.489), (-1.663, -0.5109, 1.625), (-1.663, 0.4891, 1.489), (-1.663, 0.4891, 1.625), (-2.114, 0.1313, 1.489), (-2.114, 0.1313, 1.625), (-1.863, 0.1313, 1.489), (-1.863, 0.1313, 1.625), (-2.114, -0.1187, 1.489), (-1.863, -0.1187, 1.625), (-2.114, -0.1187, 1.625), (-1.863, -0.1187, 1.489), (-2.258, -0.04916, 1.588), (-2.258, 0.06168, 1.588), (-2.258, 0.06168, 1.527), (-2.258, -0.04916, 1.527), (-2.38, 0.1113, 1.515), (-2.321, 0.1113, 1.515), (-2.38, 0.04867, 1.449), (-2.321, 0.04867, 1.449), (-2.38, -0.04241, 1.446), (-2.321, -0.04241, 1.446), (-2.38, -0.1087, 1.509), (-2.321, -0.1087, 1.509), (-2.38, -0.1113, 1.6), (-2.321, -0.1113, 1.6), (-2.38, -0.04867, 1.666), (-2.321, -0.04867, 1.666), (-2.38, 0.04241, 1.669), (-2.321, 0.04241, 1.669), (-2.38, 0.1087, 1.606), (-2.321, 0.1087, 1.606), (-2.38, 0.2551, 1.379), (-2.321, 0.2551, 1.379), (-2.321, 0.1925, 1.313), (-2.38, 0.1925, 1.313), (-2.38, -0.1783, 1.302), (-2.321, -0.1783, 1.302), (-2.321, -0.2445, 1.365), (-2.38, -0.2445, 1.365), (-2.38, -0.2551, 1.736), (-2.321, -0.2551, 1.736), (-2.321, -0.1925, 1.802), (-2.38, -0.1925, 1.802), (-2.38, 0.1783, 1.812), (-2.321, 0.1783, 1.812), (-2.321, 0.2445, 1.75), (-2.38, 0.2445, 1.75), (-2.411, 0.05972, 1.535), (-2.411, 0.02613, 1.499), (-2.411, -0.02277, 1.498), (-2.411, -0.05833, 1.531), (-2.411, -0.05972, 1.58), (-2.411, -0.02613, 1.616), (-2.411, 0.02277, 1.617), (-2.411, 0.05833, 1.583), (-2.297, 0.01655, 1.52), (-2.297, 0.03782, 1.543), (-2.297, -0.01442, 1.52), (-2.297, -0.03694, 1.541), (-2.297, -0.03782, 1.572), (-2.297, -0.01655, 1.594), (-2.297, 0.01442, 1.595), (-2.297, 0.03694, 1.574), (-2.256, 0.01655, 1.52), (-2.256, 0.03782, 1.543), (-2.256, -0.01442, 1.52), (-2.256, -0.03694, 1.541), (-2.256, -0.03782, 1.572), (-2.256, -0.01655, 1.594), (-2.256, 0.01442, 1.595), (-2.256, 0.03694, 1.574)], [], [(8, 9, 3, 2), (2, 3, 7, 6), (15, 13, 5, 4), (4, 5, 1, 0), (12, 15, 4, 0), (13, 14, 1, 5), (7, 3, 9, 11), (2, 6, 10, 8), (6, 7, 11, 10), (9, 8, 18, 17), (0, 1, 14, 12), (11, 9, 14, 13), (8, 10, 15, 12), (10, 11, 13, 15), (19, 16, 17, 18), (14, 9, 17, 16), (12, 14, 16, 19), (8, 12, 19, 18), (22, 23, 25, 24), (26, 27, 29, 28), (30, 31, 33, 32), (29, 27, 63, 64), (34, 35, 21, 20), (22, 24, 54, 53), (36, 37, 38, 39), (21, 37, 36, 20), (23, 38, 37, 21), (22, 39, 38, 23), (20, 36, 39, 22), (40, 41, 42, 43), (25, 41, 40, 24), (27, 42, 41, 25), (26, 43, 42, 27), (24, 40, 43, 26), (44, 45, 46, 47), (29, 45, 44, 28), (31, 46, 45, 29), (30, 47, 46, 31), (28, 44, 47, 30), (48, 49, 50, 51), (33, 49, 48, 32), (35, 50, 49, 33), (34, 51, 50, 35), (32, 48, 51, 34), (52, 53, 54, 55, 56, 57, 58, 59), (28, 30, 57, 56), (34, 20, 52, 59), (20, 22, 53, 52), (24, 26, 55, 54), (30, 32, 58, 57), (26, 28, 56, 55), (32, 34, 59, 58), (61, 67, 75, 69), (35, 33, 66, 67), (25, 23, 60, 62), (31, 29, 64, 65), (21, 35, 67, 61), (23, 21, 61, 60), (27, 25, 62, 63), (33, 31, 65, 66), (68, 69, 75, 74, 73, 72, 71, 70), (66, 65, 73, 74), (64, 63, 71, 72), (62, 60, 68, 70), (67, 66, 74, 75), (65, 64, 72, 73), (63, 62, 70, 71), (60, 61, 69, 68)])
_uv = me_motor.uv_layers.new(name='UVMap')
_uv.uv.foreach_set('vector', [0.375, 0.125, 0.625, 0.125, 0.625, 0.25, 0.375, 0.25, 0.375, 0.25, 0.625, 0.25, 0.625, 0.5, 0.375, 0.5, 0.375, 0.6875, 0.625, 0.6875, 0.625, 0.75, 0.375, 0.75, 0.375, 0.75, 0.625, 0.75, 0.625, 1.0, 0.375, 1.0, 0.125, 0.6875, 0.375, 0.6875, 0.375, 0.75, 0.125, 0.75, 0.625, 0.6875, 0.875, 0.6875, 0.875, 0.75, 0.625, 0.75, 0.625, 0.5, 0.875, 0.5, 0.875, 0.625, 0.625, 0.625, 0.125, 0.5, 0.375, 0.5, 0.375, 0.625, 0.125, 0.625, 0.375, 0.5, 0.625, 0.5, 0.625, 0.625, 0.375, 0.625, 0.625, 0.125, 0.375, 0.125, 0.375, 0.125, 0.625, 0.125, 0.375, 0.0, 0.625, 0.0, 0.625, 0.0625, 0.375, 0.0625, 0.625, 0.625, 0.875, 0.625, 0.875, 0.6875, 0.625, 0.6875, 0.125, 0.625, 0.375, 0.625, 0.375, 0.6875, 0.125, 0.6875, 0.375, 0.625, 0.625, 0.625, 0.625, 0.6875, 0.375, 0.6875, 0.375, 0.0625, 0.625, 0.0625, 0.625, 0.125, 0.375, 0.125, 0.875, 0.6875, 0.875, 0.625, 0.875, 0.625, 0.875, 0.6875, 0.375, 0.0625, 0.625, 0.0625, 0.625, 0.0625, 0.375, 0.0625, 0.125, 0.625, 0.125, 0.6875, 0.125, 0.6875, 0.125, 0.625, 0.875, 0.5, 0.875, 1.0, 0.75, 1.0, 0.75, 0.5, 0.625, 0.5, 0.625, 1.0, 0.5, 1.0, 0.5, 0.5, 0.375, 0.5, 0.375, 1.0, 0.25, 1.0, 0.25, 0.5, 0.5, 1.0, 0.625, 1.0, 0.625, 1.0, 0.5, 1.0, 0.125, 0.5, 0.125, 1.0, 0.0, 1.0, 0.0, 0.5, 0.875, 0.5, 0.75, 0.5, 0.75, 0.5, 0.875, 0.5, 1.0, 0.5, 1.0, 1.0, 0.875, 1.0, 0.875, 0.5, 1.0, 1.0, 1.0, 1.0, 1.0, 0.5, 1.0, 0.5, 0.875, 1.0, 0.875, 1.0, 1.0, 1.0, 1.0, 1.0, 0.875, 0.5, 0.875, 0.5, 0.875, 1.0, 0.875, 1.0, 1.0, 0.5, 1.0, 0.5, 0.875, 0.5, 0.875, 0.5, 0.75, 0.5, 0.75, 1.0, 0.625, 1.0, 0.625, 0.5, 0.75, 1.0, 0.75, 1.0, 0.75, 0.5, 0.75, 0.5, 0.625, 1.0, 0.625, 1.0, 0.75, 1.0, 0.75, 1.0, 0.625, 0.5, 0.625, 0.5, 0.625, 1.0, 0.625, 1.0, 0.75, 0.5, 0.75, 0.5, 0.625, 0.5, 0.625, 0.5, 0.5, 0.5, 0.5, 1.0, 0.375, 1.0, 0.375, 0.5, 0.5, 1.0, 0.5, 1.0, 0.5, 0.5, 0.5, 0.5, 0.375, 1.0, 0.375, 1.0, 0.5, 1.0, 0.5, 1.0, 0.375, 0.5, 0.375, 0.5, 0.375, 1.0, 0.375, 1.0, 0.5, 0.5, 0.5, 0.5, 0.375, 0.5, 0.375, 0.5, 0.25, 0.5, 0.25, 1.0, 0.125, 1.0, 0.125, 0.5, 0.25, 1.0, 0.25, 1.0, 0.25, 0.5, 0.25, 0.5, 0.125, 1.0, 0.125, 1.0, 0.25, 1.0, 0.25, 1.0, 0.125, 0.5, 0.125, 0.5, 0.125, 1.0, 0.125, 1.0, 0.25, 0.5, 0.25, 0.5, 0.125, 0.5, 0.125, 0.5, 0.75, 0.49, 0.9197, 0.4197, 0.99, 0.25, 0.9197, 0.08029, 0.75, 0.01, 0.5803, 0.08029, 0.51, 0.25, 0.5803, 0.4197, 0.5, 0.5, 0.375, 0.5, 0.375, 0.5, 0.5, 0.5, 0.125, 0.5, 0.0, 0.5, 0.0, 0.5, 0.125, 0.5, 1.0, 0.5, 0.875, 0.5, 0.875, 0.5, 1.0, 0.5, 0.75, 0.5, 0.625, 0.5, 0.625, 0.5, 0.75, 0.5, 0.375, 0.5, 0.25, 0.5, 0.25, 0.5, 0.375, 0.5, 0.625, 0.5, 0.5, 0.5, 0.5, 0.5, 0.625, 0.5, 0.25, 0.5, 0.125, 0.5, 0.125, 0.5, 0.25, 0.5, 0.0, 1.0, 0.125, 1.0, 0.125, 1.0, 0.0, 1.0, 0.125, 1.0, 0.25, 1.0, 0.25, 1.0, 0.125, 1.0, 0.75, 1.0, 0.875, 1.0, 0.875, 1.0, 0.75, 1.0, 0.375, 1.0, 0.5, 1.0, 0.5, 1.0, 0.375, 1.0, 0.0, 1.0, 0.125, 1.0, 0.125, 1.0, 0.0, 1.0, 0.875, 1.0, 1.0, 1.0, 1.0, 1.0, 0.875, 1.0, 0.625, 1.0, 0.75, 1.0, 0.75, 1.0, 0.625, 1.0, 0.25, 1.0, 0.375, 1.0, 0.375, 1.0, 0.25, 1.0, 0.4197, 0.4197, 0.25, 0.49, 0.08029, 0.4197, 0.01, 0.25, 0.08029, 0.08029, 0.25, 0.01, 0.4197, 0.08029, 0.49, 0.25, 0.25, 1.0, 0.375, 1.0, 0.375, 1.0, 0.25, 1.0, 0.5, 1.0, 0.625, 1.0, 0.625, 1.0, 0.5, 1.0, 0.75, 1.0, 0.875, 1.0, 0.875, 1.0, 0.75, 1.0, 0.125, 1.0, 0.25, 1.0, 0.25, 1.0, 0.125, 1.0, 0.375, 1.0, 0.5, 1.0, 0.5, 1.0, 0.375, 1.0, 0.625, 1.0, 0.75, 1.0, 0.75, 1.0, 0.625, 1.0, 0.875, 1.0, 1.0, 1.0, 1.0, 1.0, 0.875, 1.0])
me_motor.materials.append(mat_metal_attachments)
me_motor.update()
me_fins = bpy.data.meshes.new('fins')
me_fins.from_pydata([(-3.172, -0.1227, 2.23), (-3.119, -0.1227, 3.113), (-3.172, 0.04669, 2.23), (-3.119, 0.04669, 3.113), (-2.466, -0.1227, 2.23), (-2.717, -0.1227, 2.691), (-2.466, 0.04669, 2.23), (-2.717, 0.04669, 2.691), (-3.119, 0.04669, 1.48), (-3.119, -0.1227, 1.48), (-2.705, 0.04669, 1.765), (-2.705, -0.1227, 1.765)], [], [(0, 1, 3, 2), (2, 3, 7, 6), (6, 7, 5, 4), (4, 5, 1, 0), (6, 4, 11, 10), (7, 3, 1, 5), (8, 10, 11, 9), (4, 0, 9, 11), (2, 6, 10, 8), (0, 2, 8, 9)])
_uv = me_fins.uv_layers.new(name='UVMap')
_uv.uv.foreach_set('vector', [0.375, 0.0, 0.625, 0.0, 0.625, 0.25, 0.375, 0.25, 0.375, 0.25, 0.625, 0.25, 0.625, 0.5, 0.375, 0.5, 0.375, 0.5, 0.625, 0.5, 0.625, 0.75, 0.375, 0.75, 0.375, 0.75, 0.625, 0.75, 0.625, 1.0, 0.375, 1.0, 0.375, 0.5, 0.375, 0.75, 0.375, 0.75, 0.375, 0.5, 0.625, 0.5, 0.875, 0.5, 0.875, 0.75, 0.625, 0.75, 0.125, 0.5, 0.375, 0.5, 0.375, 0.75, 0.125, 0.75, 0.375, 0.75, 0.375, 1.0, 0.375, 1.0, 0.375, 0.75, 0.375, 0.25, 0.375, 0.5, 0.375, 0.5, 0.375, 0.25, 0.375, 0.0, 0.375, 0.25, 0.375, 0.25, 0.375, 0.0])
me_fins.materials.append(mat_blimp)
me_fins.update()

# ---- objects
ob_blimp_only = bpy.data.objects.new('blimp_only', me_blimp)
ob_motor = bpy.data.objects.new('motor', me_motor)
ob_fins = bpy.data.objects.new('fins', me_fins)

# ---- transforms, parenting, visibility, modifiers, constraints
ob_blimp_only.location = (-0.1759, -0.01802, -0.04516)
ob_blimp_only.rotation_euler = (0.0, 1.571, 0.0)
ob_blimp_only.scale = (2.0, 2.0, 2.5)
ob_motor.location = (-0.1759, -0.01802, -0.04516)
ob_motor.scale = (2.5, 2.0, 2.0)
ob_fins.location = (0.7035, 0.0901, 0.2258)
ob_fins.scale = (2.5, 2.0, 2.0)

# ---- collection membership
col_collection.objects.link(ob_blimp_only)
col_collection.objects.link(ob_motor)
col_collection.objects.link(ob_fins)

# ---- scene / render settings (as saved in the file)
scene.frame_start = 1; scene.frame_end = 250; scene.frame_set(1)
scene.render.engine = 'BLENDER_EEVEE_NEXT'
scene.cycles.sampling_pattern = 'TABULATED_SOBOL'
scene.cycles.use_light_tree = False
scene.view_settings.view_transform = 'Filmic'
bpy.context.view_layer.update()

# ---- added for rendering (the .blend has no active camera and no usable light): camera, sun
cam_auto = bpy.data.cameras.new('AutoCamera')
cam_auto.lens = 50.0
cam_auto.sensor_width = 36.0
cam_auto.clip_end = 1000.0
ob_auto_camera = bpy.data.objects.new('AutoCamera', cam_auto)
scene.collection.objects.link(ob_auto_camera)
ob_auto_camera.location = (13.4363, -16.8321, 15.33)
ob_auto_camera.rotation_euler = (1.09748, -7.21219e-08, 0.694738)
scene.camera = ob_auto_camera
light_auto_sun = bpy.data.lights.new('AutoSun', 'SUN')
light_auto_sun.energy = 3.0
light_auto_sun.angle = 0.0523599
ob_auto_sun = bpy.data.objects.new('AutoSun', light_auto_sun)
scene.collection.objects.link(ob_auto_sun)
ob_auto_sun.rotation_euler = (0.872665, 0.174533, 0.523599)
bpy.context.view_layer.update()
